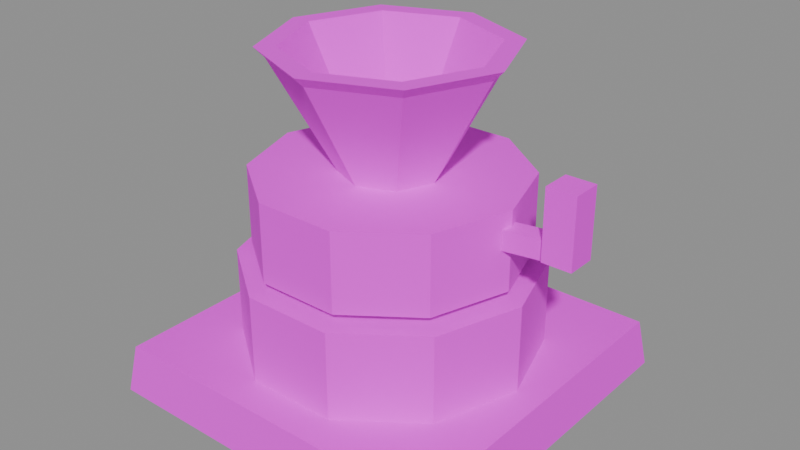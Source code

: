 # Source: mach_grinder.blend  (saved by Blender 5.3.31; exported with 4.5.12 LTS)
import bpy
from mathutils import Matrix  # noqa: F401  (used for matrix-valued properties, if any)

bpy.ops.wm.read_factory_settings(use_empty=True)
scene = bpy.context.scene
scene.name = 'Scene'

# ---- images (referenced by path relative to the original .blend; pixels are not part of the script)
import os
ASSET_DIR = os.environ.get("B2B_ASSET_DIR", "")  # directory of the original .blend (textures are referenced by path, not embedded)
HERE = os.path.dirname(os.path.abspath(__file__))  # packed textures are extracted next to this script under _unpacked/

def load_image(name, relpath, width, height, colorspace="sRGB"):
    """Load a texture the original file referenced (path relative to the .blend, or extracted next to this script)."""
    p = next((c for c in (os.path.join(HERE, relpath), os.path.join(ASSET_DIR, relpath)) if relpath and os.path.exists(c)), "")
    if p:
        img = bpy.data.images.load(p, check_existing=True)
        img.name = name
    else:  # same state as the original file: an image datablock whose file is absent (Cycles renders it pink)
        img = bpy.data.images.new(name, width, height)
        img.source = "FILE"
        img.filepath = "//" + (relpath or name)
    img.colorspace_settings.name = colorspace
    return img
img_village_palette_png = load_image('village_palette.png', 'village_palette.png', 1024, 1024, 'sRGB')

# ---- materials (node trees are filled in below, after node groups)
mat_villagepalette = bpy.data.materials.new('VillagePalette')

# ---- material node trees
mat_villagepalette.use_nodes = True; mat_villagepalette.node_tree.nodes.clear()
_N = mat_villagepalette.node_tree.nodes; _L = mat_villagepalette.node_tree.links
n0 = _N.new('ShaderNodeBsdfPrincipled'); n0.name = 'Principled BSDF'; n0.location = (-200, 100)
n0.inputs[2].default_value = 0.9
n0.inputs[10].default_value = 0.005
n1 = _N.new('ShaderNodeOutputMaterial'); n1.name = 'Material Output'; n1.location = (200, 100)
n2 = _N.new('ShaderNodeTexImage'); n2.name = 'Image Texture'; n2.location = (-320, 300)
n2.image = img_village_palette_png
_L.new(n0.outputs[0], n1.inputs[0])
_L.new(n2.outputs[0], n0.inputs[0])
n1.is_active_output = True

# ---- meshes
me_mach_grinder = bpy.data.meshes.new('mach_grinder')
me_mach_grinder.from_pydata([(-1.85, -1.85, 0.0), (1.85, -1.85, 0.0), (1.85, 1.85, 0.0), (-1.85, 1.85, 0.0), (-1.776, -1.776, 0.5), (1.776, -1.776, 0.5), (1.776, 1.776, 0.5), (-1.776, 1.776, 0.5), (1.5, 0.0, 0.5), (1.214, 0.8817, 0.5), (0.4635, 1.427, 0.5), (-0.4635, 1.427, 0.5), (-1.214, 0.8817, 0.5), (-1.5, 1.837e-16, 0.5), (-1.214, -0.8817, 0.5), (-0.4635, -1.427, 0.5), (0.4635, -1.427, 0.5), (1.214, -0.8817, 0.5), (1.5, 0.0, 1.4), (1.214, 0.8817, 1.4), (0.4635, 1.427, 1.4), (-0.4635, 1.427, 1.4), (-1.214, 0.8817, 1.4), (-1.5, 1.837e-16, 1.4), (-1.214, -0.8817, 1.4), (-0.4635, -1.427, 1.4), (0.4635, -1.427, 1.4), (1.214, -0.8817, 1.4), (1.35, 0.0, 1.5), (1.092, 0.7935, 1.5), (0.4172, 1.284, 1.5), (-0.4172, 1.284, 1.5), (-1.092, 0.7935, 1.5), (-1.35, 1.653e-16, 1.5), (-1.092, -0.7935, 1.5), (-0.4172, -1.284, 1.5), (0.4172, -1.284, 1.5), (1.092, -0.7935, 1.5), (1.35, 0.0, 2.3), (1.092, 0.7935, 2.3), (0.4172, 1.284, 2.3), (-0.4172, 1.284, 2.3), (-1.092, 0.7935, 2.3), (-1.35, 1.653e-16, 2.3), (-1.092, -0.7935, 2.3), (-0.4172, -1.284, 2.3), (0.4172, -1.284, 2.3), (1.092, -0.7935, 2.3), (0.5, 0.0, 2.3), (0.3536, 0.3536, 2.3), (3.062e-17, 0.5, 2.3), (-0.3536, 0.3536, 2.3), (-0.5, 6.123e-17, 2.3), (-0.3536, -0.3536, 2.3), (-9.185e-17, -0.5, 2.3), (0.3536, -0.3536, 2.3), (1.1, 0.0, 3.4), (0.7778, 0.7778, 3.4), (6.736e-17, 1.1, 3.4), (-0.7778, 0.7778, 3.4), (-1.1, 1.347e-16, 3.4), (-0.7778, -0.7778, 3.4), (-2.021e-16, -1.1, 3.4), (0.7778, -0.7778, 3.4), (1.2, 0.0, 3.5), (0.8485, 0.8485, 3.5), (7.348e-17, 1.2, 3.5), (-0.8485, 0.8485, 3.5), (-1.2, 1.47e-16, 3.5), (-0.8485, -0.8485, 3.5), (-2.204e-16, -1.2, 3.5), (0.8485, -0.8485, 3.5), (1.0, 0.0, 3.5), (0.7071, 0.7071, 3.5), (6.123e-17, 1.0, 3.5), (-0.7071, 0.7071, 3.5), (-1.0, 1.225e-16, 3.5), (-0.7071, -0.7071, 3.5), (-1.837e-16, -1.0, 3.5), (0.7071, -0.7071, 3.5), (0.4, 0.0, 2.4), (0.2828, 0.2828, 2.4), (2.449e-17, 0.4, 2.4), (-0.2828, 0.2828, 2.4), (-0.4, 4.899e-17, 2.4), (-0.2828, -0.2828, 2.4), (-7.348e-17, -0.4, 2.4), (0.2828, -0.2828, 2.4), (0.01047, -0.1, 1.801), (0.01047, 0.1, 1.801), (-0.01047, 0.1, 1.999), (-0.01047, -0.1, 1.999), (1.91, -0.1, 2.001), (1.91, 0.1, 2.001), (1.89, 0.1, 2.199), (1.89, -0.1, 2.199), (1.75, -0.15, 2.0), (2.05, -0.15, 2.0), (2.05, 0.15, 2.0), (1.75, 0.15, 2.0), (1.75, -0.15, 2.7), (2.05, -0.15, 2.7), (2.05, 0.15, 2.7), (1.75, 0.15, 2.7)], [], [(0, 3, 2, 1), (4, 5, 6, 7), (0, 1, 5, 4), (1, 2, 6, 5), (2, 3, 7, 6), (3, 0, 4, 7), (8, 9, 19, 18), (9, 10, 20, 19), (10, 11, 21, 20), (11, 12, 22, 21), (12, 13, 23, 22), (13, 14, 24, 23), (14, 15, 25, 24), (15, 16, 26, 25), (16, 17, 27, 26), (17, 8, 18, 27), (17, 16, 15, 14, 13, 12, 11, 10, 9, 8), (18, 19, 20, 21, 22, 23, 24, 25, 26, 27), (28, 29, 39, 38), (29, 30, 40, 39), (30, 31, 41, 40), (31, 32, 42, 41), (32, 33, 43, 42), (33, 34, 44, 43), (34, 35, 45, 44), (35, 36, 46, 45), (36, 37, 47, 46), (37, 28, 38, 47), (37, 36, 35, 34, 33, 32, 31, 30, 29, 28), (38, 39, 40, 41, 42, 43, 44, 45, 46, 47), (48, 49, 57, 56), (49, 50, 58, 57), (50, 51, 59, 58), (51, 52, 60, 59), (52, 53, 61, 60), (53, 54, 62, 61), (54, 55, 63, 62), (55, 48, 56, 63), (56, 57, 65, 64), (57, 58, 66, 65), (58, 59, 67, 66), (59, 60, 68, 67), (60, 61, 69, 68), (61, 62, 70, 69), (62, 63, 71, 70), (63, 56, 64, 71), (64, 65, 73, 72), (65, 66, 74, 73), (66, 67, 75, 74), (67, 68, 76, 75), (68, 69, 77, 76), (69, 70, 78, 77), (70, 71, 79, 78), (71, 64, 72, 79), (72, 73, 81, 80), (73, 74, 82, 81), (74, 75, 83, 82), (75, 76, 84, 83), (76, 77, 85, 84), (77, 78, 86, 85), (78, 79, 87, 86), (79, 72, 80, 87), (55, 54, 53, 52, 51, 50, 49, 48), (80, 81, 82, 83, 84, 85, 86, 87), (88, 91, 90, 89), (92, 93, 94, 95), (88, 89, 93, 92), (89, 90, 94, 93), (90, 91, 95, 94), (91, 88, 92, 95), (96, 99, 98, 97), (100, 101, 102, 103), (96, 97, 101, 100), (97, 98, 102, 101), (98, 99, 103, 102), (99, 96, 100, 103)])
_uv = me_mach_grinder.uv_layers.new(name='UVMap')
_uv.uv.foreach_set('vector', [0.2109, 0.42, 0.2109, 0.42, 0.2109, 0.42, 0.2109, 0.42, 0.2109, 0.6, 0.2109, 0.6, 0.2109, 0.6, 0.2109, 0.6, 0.2109, 0.42, 0.2109, 0.42, 0.2109, 0.6, 0.2109, 0.6, 0.2109, 0.42, 0.2109, 0.42, 0.2109, 0.6, 0.2109, 0.6, 0.2109, 0.42, 0.2109, 0.42, 0.2109, 0.6, 0.2109, 0.6, 0.2109, 0.42, 0.2109, 0.42, 0.2109, 0.6, 0.2109, 0.6, 0.2266, 0.42, 0.2266, 0.42, 0.2266, 0.6, 0.2266, 0.6, 0.2266, 0.42, 0.2266, 0.42, 0.2266, 0.6, 0.2266, 0.6, 0.2266, 0.42, 0.2266, 0.42, 0.2266, 0.6, 0.2266, 0.6, 0.2266, 0.42, 0.2266, 0.42, 0.2266, 0.6, 0.2266, 0.6, 0.2266, 0.42, 0.2266, 0.42, 0.2266, 0.6, 0.2266, 0.6, 0.2266, 0.42, 0.2266, 0.42, 0.2266, 0.6, 0.2266, 0.6, 0.2266, 0.42, 0.2266, 0.42, 0.2266, 0.6, 0.2266, 0.6, 0.2266, 0.42, 0.2266, 0.42, 0.2266, 0.6, 0.2266, 0.6, 0.2266, 0.42, 0.2266, 0.42, 0.2266, 0.6, 0.2266, 0.6, 0.2266, 0.42, 0.2266, 0.42, 0.2266, 0.6, 0.2266, 0.6, 0.2266, 0.42, 0.2266, 0.42, 0.2266, 0.42, 0.2266, 0.42, 0.2266, 0.42, 0.2266, 0.42, 0.2266, 0.42, 0.2266, 0.42, 0.2266, 0.42, 0.2266, 0.42, 0.2266, 0.6, 0.2266, 0.6, 0.2266, 0.6, 0.2266, 0.6, 0.2266, 0.6, 0.2266, 0.6, 0.2266, 0.6, 0.2266, 0.6, 0.2266, 0.6, 0.2266, 0.6, 0.2578, 0.42, 0.2578, 0.42, 0.2578, 0.6, 0.2578, 0.6, 0.2578, 0.42, 0.2578, 0.42, 0.2578, 0.6, 0.2578, 0.6, 0.2578, 0.42, 0.2578, 0.42, 0.2578, 0.6, 0.2578, 0.6, 0.2578, 0.42, 0.2578, 0.42, 0.2578, 0.6, 0.2578, 0.6, 0.2578, 0.42, 0.2578, 0.42, 0.2578, 0.6, 0.2578, 0.6, 0.2578, 0.42, 0.2578, 0.42, 0.2578, 0.6, 0.2578, 0.6, 0.2578, 0.42, 0.2578, 0.42, 0.2578, 0.6, 0.2578, 0.6, 0.2578, 0.42, 0.2578, 0.42, 0.2578, 0.6, 0.2578, 0.6, 0.2578, 0.42, 0.2578, 0.42, 0.2578, 0.6, 0.2578, 0.6, 0.2578, 0.42, 0.2578, 0.42, 0.2578, 0.6, 0.2578, 0.6, 0.2578, 0.42, 0.2578, 0.42, 0.2578, 0.42, 0.2578, 0.42, 0.2578, 0.42, 0.2578, 0.42, 0.2578, 0.42, 0.2578, 0.42, 0.2578, 0.42, 0.2578, 0.42, 0.2578, 0.6, 0.2578, 0.6, 0.2578, 0.6, 0.2578, 0.6, 0.2578, 0.6, 0.2578, 0.6, 0.2578, 0.6, 0.2578, 0.6, 0.2578, 0.6, 0.2578, 0.6, 0.1484, 0.42, 0.1484, 0.42, 0.1484, 0.585, 0.1484, 0.585, 0.1484, 0.42, 0.1484, 0.42, 0.1484, 0.585, 0.1484, 0.585, 0.1484, 0.42, 0.1484, 0.42, 0.1484, 0.585, 0.1484, 0.585, 0.1484, 0.42, 0.1484, 0.42, 0.1484, 0.585, 0.1484, 0.585, 0.1484, 0.42, 0.1484, 0.42, 0.1484, 0.585, 0.1484, 0.585, 0.1484, 0.42, 0.1484, 0.42, 0.1484, 0.585, 0.1484, 0.585, 0.1484, 0.42, 0.1484, 0.42, 0.1484, 0.585, 0.1484, 0.585, 0.1484, 0.42, 0.1484, 0.42, 0.1484, 0.585, 0.1484, 0.585, 0.1484, 0.585, 0.1484, 0.585, 0.1484, 0.6, 0.1484, 0.6, 0.1484, 0.585, 0.1484, 0.585, 0.1484, 0.6, 0.1484, 0.6, 0.1484, 0.585, 0.1484, 0.585, 0.1484, 0.6, 0.1484, 0.6, 0.1484, 0.585, 0.1484, 0.585, 0.1484, 0.6, 0.1484, 0.6, 0.1484, 0.585, 0.1484, 0.585, 0.1484, 0.6, 0.1484, 0.6, 0.1484, 0.585, 0.1484, 0.585, 0.1484, 0.6, 0.1484, 0.6, 0.1484, 0.585, 0.1484, 0.585, 0.1484, 0.6, 0.1484, 0.6, 0.1484, 0.585, 0.1484, 0.585, 0.1484, 0.6, 0.1484, 0.6, 0.1484, 0.6, 0.1484, 0.6, 0.1484, 0.6, 0.1484, 0.6, 0.1484, 0.6, 0.1484, 0.6, 0.1484, 0.6, 0.1484, 0.6, 0.1484, 0.6, 0.1484, 0.6, 0.1484, 0.6, 0.1484, 0.6, 0.1484, 0.6, 0.1484, 0.6, 0.1484, 0.6, 0.1484, 0.6, 0.1484, 0.6, 0.1484, 0.6, 0.1484, 0.6, 0.1484, 0.6, 0.1484, 0.6, 0.1484, 0.6, 0.1484, 0.6, 0.1484, 0.6, 0.1484, 0.6, 0.1484, 0.6, 0.1484, 0.6, 0.1484, 0.6, 0.1484, 0.6, 0.1484, 0.6, 0.1484, 0.6, 0.1484, 0.6, 0.1484, 0.6, 0.1484, 0.6, 0.1484, 0.435, 0.1484, 0.435, 0.1484, 0.6, 0.1484, 0.6, 0.1484, 0.435, 0.1484, 0.435, 0.1484, 0.6, 0.1484, 0.6, 0.1484, 0.435, 0.1484, 0.435, 0.1484, 0.6, 0.1484, 0.6, 0.1484, 0.435, 0.1484, 0.435, 0.1484, 0.6, 0.1484, 0.6, 0.1484, 0.435, 0.1484, 0.435, 0.1484, 0.6, 0.1484, 0.6, 0.1484, 0.435, 0.1484, 0.435, 0.1484, 0.6, 0.1484, 0.6, 0.1484, 0.435, 0.1484, 0.435, 0.1484, 0.6, 0.1484, 0.6, 0.1484, 0.435, 0.1484, 0.435, 0.1484, 0.42, 0.1484, 0.42, 0.1484, 0.42, 0.1484, 0.42, 0.1484, 0.42, 0.1484, 0.42, 0.1484, 0.42, 0.1484, 0.42, 0.1484, 0.435, 0.1484, 0.435, 0.1484, 0.435, 0.1484, 0.435, 0.1484, 0.435, 0.1484, 0.435, 0.1484, 0.435, 0.1484, 0.435, 0.1172, 0.42, 0.1172, 0.5098, 0.1172, 0.5098, 0.1172, 0.42, 0.1172, 0.5102, 0.1172, 0.5102, 0.1172, 0.6, 0.1172, 0.6, 0.1172, 0.42, 0.1172, 0.42, 0.1172, 0.5102, 0.1172, 0.5102, 0.1172, 0.42, 0.1172, 0.5098, 0.1172, 0.6, 0.1172, 0.5102, 0.1172, 0.5098, 0.1172, 0.5098, 0.1172, 0.6, 0.1172, 0.6, 0.1172, 0.5098, 0.1172, 0.42, 0.1172, 0.5102, 0.1172, 0.6, 0.1172, 0.42, 0.1172, 0.42, 0.1172, 0.42, 0.1172, 0.42, 0.1172, 0.6, 0.1172, 0.6, 0.1172, 0.6, 0.1172, 0.6, 0.1172, 0.42, 0.1172, 0.42, 0.1172, 0.6, 0.1172, 0.6, 0.1172, 0.42, 0.1172, 0.42, 0.1172, 0.6, 0.1172, 0.6, 0.1172, 0.42, 0.1172, 0.42, 0.1172, 0.6, 0.1172, 0.6, 0.1172, 0.42, 0.1172, 0.42, 0.1172, 0.6, 0.1172, 0.6])
me_mach_grinder.materials.append(mat_villagepalette)
me_mach_grinder.update()

# ---- objects
ob_mach_grinder = bpy.data.objects.new('mach_grinder', me_mach_grinder)

# ---- transforms, parenting, visibility, modifiers, constraints
ob_mach_grinder.location = (0.0, 0.0, 0.0)

# ---- collection membership
scene.collection.objects.link(ob_mach_grinder)

# ---- scene / render settings (as saved in the file)
scene.frame_start = 1; scene.frame_end = 250; scene.frame_set(1)
scene.render.engine = 'BLENDER_EEVEE_NEXT'
scene.render.bake_bias = 0.0
scene.render.bake_samples = 0
scene.render.compositor_device = 'GPU'
scene.eevee.use_volume_custom_range = False
scene.eevee.fast_gi_thickness_near = 0.1
scene.eevee.fast_gi_thickness_far = 0.0
scene.eevee.ray_tracing_options.screen_trace_thickness = 0.1
bpy.context.view_layer.update()

# ---- added for rendering (the .blend has no active camera and no usable light): camera, sun + grey world if the file has none
cam_auto = bpy.data.cameras.new('AutoCamera')
cam_auto.lens = 50.0
cam_auto.sensor_width = 36.0
cam_auto.clip_end = 1000.0
ob_auto_camera = bpy.data.objects.new('AutoCamera', cam_auto)
scene.collection.objects.link(ob_auto_camera)
ob_auto_camera.location = (6.03516, -7.12219, 6.49812)
ob_auto_camera.rotation_euler = (1.09748, -7.21219e-08, 0.694738)
scene.camera = ob_auto_camera
light_auto_sun = bpy.data.lights.new('AutoSun', 'SUN')
light_auto_sun.energy = 3.0
light_auto_sun.angle = 0.0523599
ob_auto_sun = bpy.data.objects.new('AutoSun', light_auto_sun)
scene.collection.objects.link(ob_auto_sun)
ob_auto_sun.rotation_euler = (0.872665, 0.174533, 0.523599)
if scene.world is None:
    world_auto = bpy.data.worlds.new('AutoWorld')
    world_auto.color = (0.3, 0.3, 0.3)
    scene.world = world_auto
bpy.context.view_layer.update()
